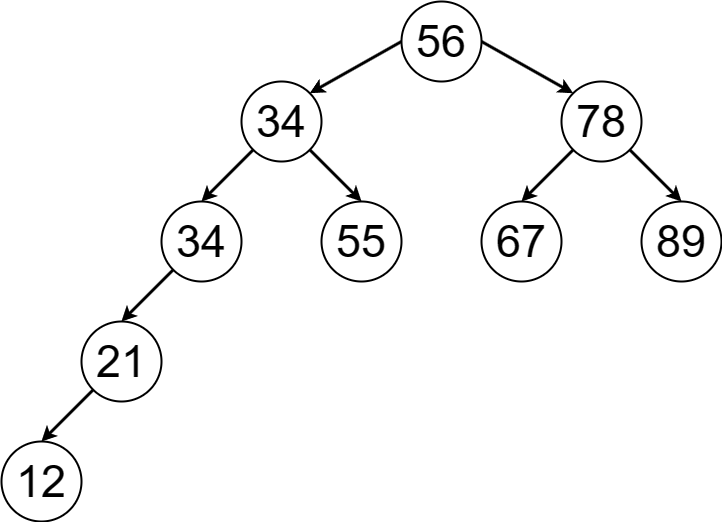

The diagram above was exported from draw.io. Its source (the exported page's mxGraphModel, read from the mxfile embedded in the PNG):
<mxGraphModel dx="1426" dy="797" grid="1" gridSize="10" guides="1" tooltips="1" connect="1" arrows="1" fold="1" page="1" pageScale="1" pageWidth="1600" pageHeight="900" math="0" shadow="0">
  <root>
    <mxCell id="0" />
    <mxCell id="1" parent="0" />
    <mxCell id="BdMyhIaGQ416cWbxKwbg-16" style="rounded=0;orthogonalLoop=1;jettySize=auto;html=1;exitX=1;exitY=0.5;exitDx=0;exitDy=0;entryX=0;entryY=0;entryDx=0;entryDy=0;strokeWidth=3;" parent="1" source="BdMyhIaGQ416cWbxKwbg-1" target="BdMyhIaGQ416cWbxKwbg-3" edge="1">
      <mxGeometry relative="1" as="geometry" />
    </mxCell>
    <mxCell id="BlqDBkXr38ZcFcGv8f7b-12" style="rounded=0;orthogonalLoop=1;jettySize=auto;html=1;exitX=0;exitY=0.5;exitDx=0;exitDy=0;entryX=1;entryY=0;entryDx=0;entryDy=0;fillColor=#f8cecc;strokeWidth=3;" parent="1" source="BdMyhIaGQ416cWbxKwbg-1" target="BlqDBkXr38ZcFcGv8f7b-10" edge="1">
      <mxGeometry relative="1" as="geometry" />
    </mxCell>
    <mxCell id="BdMyhIaGQ416cWbxKwbg-1" value="56" style="ellipse;whiteSpace=wrap;html=1;aspect=fixed;fontSize=45;strokeWidth=2;" parent="1" vertex="1">
      <mxGeometry x="480" y="40" width="80" height="80" as="geometry" />
    </mxCell>
    <mxCell id="BdMyhIaGQ416cWbxKwbg-26" style="rounded=0;orthogonalLoop=1;jettySize=auto;html=1;exitX=0;exitY=1;exitDx=0;exitDy=0;entryX=0.5;entryY=0;entryDx=0;entryDy=0;strokeWidth=3;" parent="1" source="BdMyhIaGQ416cWbxKwbg-3" target="BdMyhIaGQ416cWbxKwbg-11" edge="1">
      <mxGeometry relative="1" as="geometry" />
    </mxCell>
    <mxCell id="BdMyhIaGQ416cWbxKwbg-3" value="78" style="ellipse;whiteSpace=wrap;html=1;aspect=fixed;fontSize=45;strokeWidth=2;" parent="1" vertex="1">
      <mxGeometry x="640" y="120" width="80" height="80" as="geometry" />
    </mxCell>
    <mxCell id="BdMyhIaGQ416cWbxKwbg-18" style="rounded=0;orthogonalLoop=1;jettySize=auto;html=1;exitX=0;exitY=1;exitDx=0;exitDy=0;fillColor=#f8cecc;strokeColor=default;strokeWidth=3;entryX=0.5;entryY=0;entryDx=0;entryDy=0;" parent="1" source="BdMyhIaGQ416cWbxKwbg-5" target="BdMyhIaGQ416cWbxKwbg-6" edge="1">
      <mxGeometry relative="1" as="geometry">
        <mxPoint x="260" y="324" as="targetPoint" />
      </mxGeometry>
    </mxCell>
    <mxCell id="BdMyhIaGQ416cWbxKwbg-5" value="34" style="ellipse;whiteSpace=wrap;html=1;aspect=fixed;fontSize=45;strokeWidth=2;" parent="1" vertex="1">
      <mxGeometry x="240" y="240" width="80" height="80" as="geometry" />
    </mxCell>
    <mxCell id="BdMyhIaGQ416cWbxKwbg-6" value="21" style="ellipse;whiteSpace=wrap;html=1;aspect=fixed;fontSize=45;strokeWidth=2;" parent="1" vertex="1">
      <mxGeometry x="160" y="360" width="80" height="80" as="geometry" />
    </mxCell>
    <mxCell id="BdMyhIaGQ416cWbxKwbg-7" value="12" style="ellipse;whiteSpace=wrap;html=1;aspect=fixed;fontSize=45;strokeWidth=2;" parent="1" vertex="1">
      <mxGeometry x="80" y="480" width="80" height="80" as="geometry" />
    </mxCell>
    <mxCell id="BdMyhIaGQ416cWbxKwbg-9" value="89" style="ellipse;whiteSpace=wrap;html=1;aspect=fixed;fontSize=45;strokeWidth=2;" parent="1" vertex="1">
      <mxGeometry x="720" y="240" width="80" height="80" as="geometry" />
    </mxCell>
    <mxCell id="BdMyhIaGQ416cWbxKwbg-11" value="67" style="ellipse;whiteSpace=wrap;html=1;aspect=fixed;fontSize=45;strokeWidth=2;" parent="1" vertex="1">
      <mxGeometry x="560" y="240" width="80" height="80" as="geometry" />
    </mxCell>
    <mxCell id="BlqDBkXr38ZcFcGv8f7b-1" style="rounded=0;orthogonalLoop=1;jettySize=auto;html=1;exitX=0;exitY=1;exitDx=0;exitDy=0;entryX=0.5;entryY=0;entryDx=0;entryDy=0;fillColor=#f8cecc;strokeWidth=3;" parent="1" source="BdMyhIaGQ416cWbxKwbg-6" target="BdMyhIaGQ416cWbxKwbg-7" edge="1">
      <mxGeometry relative="1" as="geometry" />
    </mxCell>
    <mxCell id="BlqDBkXr38ZcFcGv8f7b-11" style="rounded=0;orthogonalLoop=1;jettySize=auto;html=1;exitX=0;exitY=1;exitDx=0;exitDy=0;entryX=0.5;entryY=0;entryDx=0;entryDy=0;fillColor=#f8cecc;strokeWidth=3;" parent="1" source="BlqDBkXr38ZcFcGv8f7b-10" target="BdMyhIaGQ416cWbxKwbg-5" edge="1">
      <mxGeometry relative="1" as="geometry" />
    </mxCell>
    <mxCell id="S_0U84vT8tra5gQHdIF1-2" style="rounded=0;orthogonalLoop=1;jettySize=auto;html=1;exitX=1;exitY=1;exitDx=0;exitDy=0;entryX=0.5;entryY=0;entryDx=0;entryDy=0;fillColor=#f8cecc;strokeWidth=3;" edge="1" parent="1" source="BlqDBkXr38ZcFcGv8f7b-10" target="S_0U84vT8tra5gQHdIF1-1">
      <mxGeometry relative="1" as="geometry" />
    </mxCell>
    <mxCell id="BlqDBkXr38ZcFcGv8f7b-10" value="34" style="ellipse;whiteSpace=wrap;html=1;aspect=fixed;fontSize=45;strokeWidth=2;" parent="1" vertex="1">
      <mxGeometry x="320" y="120" width="80" height="80" as="geometry" />
    </mxCell>
    <mxCell id="SShSaDi_H24oiUzQfklp-3" style="rounded=0;orthogonalLoop=1;jettySize=auto;html=1;exitX=1;exitY=1;exitDx=0;exitDy=0;entryX=0.5;entryY=0;entryDx=0;entryDy=0;fillColor=#f8cecc;strokeWidth=3;" parent="1" source="BdMyhIaGQ416cWbxKwbg-3" target="BdMyhIaGQ416cWbxKwbg-9" edge="1">
      <mxGeometry relative="1" as="geometry" />
    </mxCell>
    <mxCell id="S_0U84vT8tra5gQHdIF1-1" value="55" style="ellipse;whiteSpace=wrap;html=1;aspect=fixed;fontSize=45;strokeWidth=2;" vertex="1" parent="1">
      <mxGeometry x="400" y="240" width="80" height="80" as="geometry" />
    </mxCell>
  </root>
</mxGraphModel>